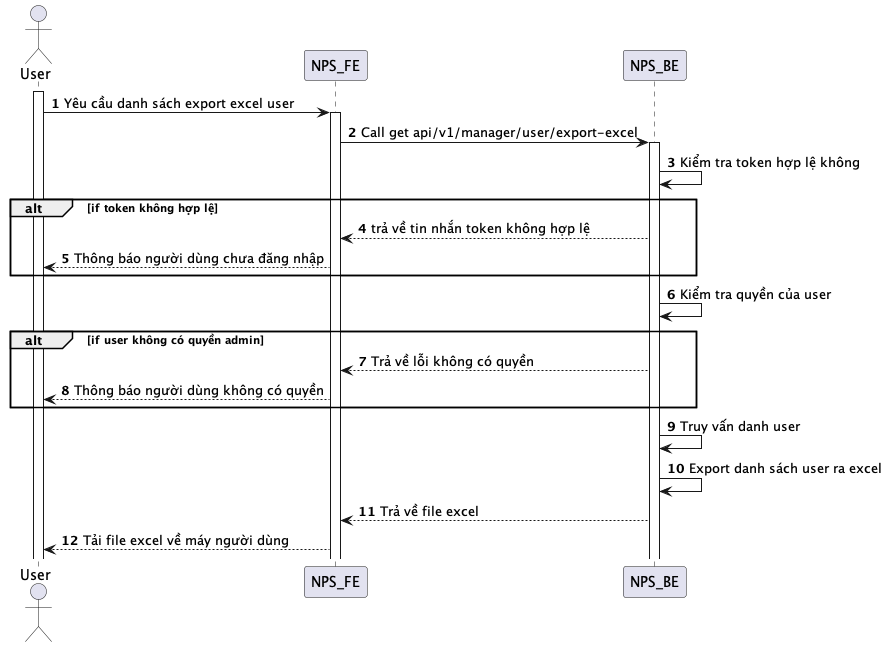

The diagram above was rendered by PlantUML. Its source (embedded in the PNG):
@startuml
autonumber
actor User
activate User
User -> NPS_FE: Yêu cầu danh sách export excel user
activate NPS_FE
NPS_FE -> NPS_BE: Call get api/v1/manager/user/export-excel
activate NPS_BE
NPS_BE -> NPS_BE: Kiểm tra token hợp lệ không
alt if token không hợp lệ
NPS_BE --> NPS_FE: trả về tin nhắn token không hợp lệ
NPS_FE --> User: Thông báo người dùng chưa đăng nhập
end
NPS_BE -> NPS_BE: Kiểm tra quyền của user
alt if user không có quyền admin
NPS_BE --> NPS_FE: Trả về lỗi không có quyền
NPS_FE --> User: Thông báo người dùng không có quyền
end
NPS_BE -> NPS_BE: Truy vấn danh user
NPS_BE -> NPS_BE: Export danh sách user ra excel
NPS_BE --> NPS_FE: Trả về file excel
NPS_FE --> User: Tải file excel về máy người dùng
@enduml